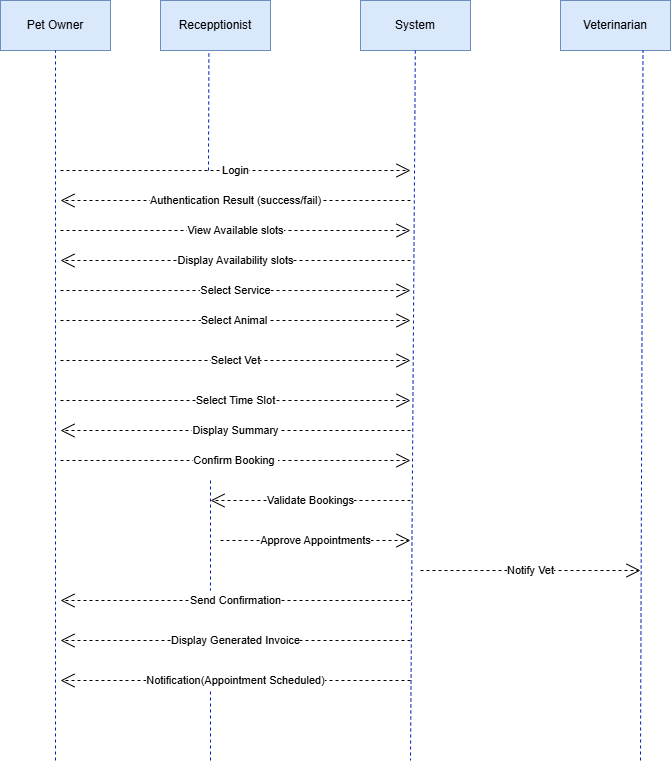

The diagram above was exported from draw.io. Its source (the exported page's mxGraphModel, read from the mxfile embedded in the PNG):
<mxGraphModel dx="1042" dy="596" grid="1" gridSize="10" guides="1" tooltips="1" connect="1" arrows="1" fold="1" page="1" pageScale="1" pageWidth="850" pageHeight="1100" math="0" shadow="0">
  <root>
    <mxCell id="0" />
    <mxCell id="1" parent="0" />
    <mxCell id="-Rx3MSapuKznTcP6mG9R-1" value="Pet Owner" style="html=1;whiteSpace=wrap;fillColor=#dae8fc;strokeColor=#6c8ebf;" vertex="1" parent="1">
      <mxGeometry x="80" y="40" width="110" height="50" as="geometry" />
    </mxCell>
    <mxCell id="-Rx3MSapuKznTcP6mG9R-2" value="Recepptionist" style="html=1;whiteSpace=wrap;fillColor=#dae8fc;strokeColor=#6c8ebf;" vertex="1" parent="1">
      <mxGeometry x="240" y="40" width="110" height="50" as="geometry" />
    </mxCell>
    <mxCell id="-Rx3MSapuKznTcP6mG9R-3" value="System" style="html=1;whiteSpace=wrap;fillColor=#dae8fc;strokeColor=#6c8ebf;" vertex="1" parent="1">
      <mxGeometry x="440" y="40" width="110" height="50" as="geometry" />
    </mxCell>
    <mxCell id="-Rx3MSapuKznTcP6mG9R-4" value="Veterinarian" style="html=1;whiteSpace=wrap;fillColor=#dae8fc;strokeColor=#6c8ebf;" vertex="1" parent="1">
      <mxGeometry x="640" y="40" width="110" height="50" as="geometry" />
    </mxCell>
    <mxCell id="-Rx3MSapuKznTcP6mG9R-5" value="" style="endArrow=none;dashed=1;html=1;rounded=0;entryX=0.5;entryY=1;entryDx=0;entryDy=0;fillColor=#0050ef;strokeColor=#001DBC;" edge="1" parent="1" target="-Rx3MSapuKznTcP6mG9R-1">
      <mxGeometry width="50" height="50" relative="1" as="geometry">
        <mxPoint x="135" y="800" as="sourcePoint" />
        <mxPoint x="150" y="110" as="targetPoint" />
      </mxGeometry>
    </mxCell>
    <mxCell id="-Rx3MSapuKznTcP6mG9R-6" value="" style="endArrow=none;dashed=1;html=1;rounded=0;fillColor=#0050ef;strokeColor=#001DBC;entryX=0.44;entryY=1.012;entryDx=0;entryDy=0;entryPerimeter=0;" edge="1" parent="1" target="-Rx3MSapuKznTcP6mG9R-2">
      <mxGeometry width="50" height="50" relative="1" as="geometry">
        <mxPoint x="288" y="210" as="sourcePoint" />
        <mxPoint x="290" y="100" as="targetPoint" />
      </mxGeometry>
    </mxCell>
    <mxCell id="-Rx3MSapuKznTcP6mG9R-7" value="" style="endArrow=none;dashed=1;html=1;rounded=0;fillColor=#0050ef;strokeColor=#001DBC;" edge="1" parent="1" source="-Rx3MSapuKznTcP6mG9R-3">
      <mxGeometry width="50" height="50" relative="1" as="geometry">
        <mxPoint x="495" y="140" as="sourcePoint" />
        <mxPoint x="490" y="800" as="targetPoint" />
      </mxGeometry>
    </mxCell>
    <mxCell id="-Rx3MSapuKznTcP6mG9R-8" value="" style="endArrow=none;dashed=1;html=1;rounded=0;entryX=0.75;entryY=1;entryDx=0;entryDy=0;fillColor=#0050ef;strokeColor=#001DBC;" edge="1" parent="1" target="-Rx3MSapuKznTcP6mG9R-4">
      <mxGeometry width="50" height="50" relative="1" as="geometry">
        <mxPoint x="720" y="800" as="sourcePoint" />
        <mxPoint x="730" y="100" as="targetPoint" />
      </mxGeometry>
    </mxCell>
    <mxCell id="-Rx3MSapuKznTcP6mG9R-10" value="Display Availability slots" style="endArrow=open;endSize=12;dashed=1;html=1;rounded=0;" edge="1" parent="1">
      <mxGeometry width="160" relative="1" as="geometry">
        <mxPoint x="490" y="300" as="sourcePoint" />
        <mxPoint x="140" y="300" as="targetPoint" />
      </mxGeometry>
    </mxCell>
    <mxCell id="-Rx3MSapuKznTcP6mG9R-11" value="View Available slots" style="endArrow=open;endSize=12;dashed=1;html=1;rounded=0;" edge="1" parent="1">
      <mxGeometry width="160" relative="1" as="geometry">
        <mxPoint x="140" y="270" as="sourcePoint" />
        <mxPoint x="490" y="270" as="targetPoint" />
      </mxGeometry>
    </mxCell>
    <mxCell id="-Rx3MSapuKznTcP6mG9R-13" value="Login" style="endArrow=open;endSize=12;dashed=1;html=1;rounded=0;" edge="1" parent="1">
      <mxGeometry width="160" relative="1" as="geometry">
        <mxPoint x="140" y="210" as="sourcePoint" />
        <mxPoint x="490" y="210" as="targetPoint" />
      </mxGeometry>
    </mxCell>
    <mxCell id="-Rx3MSapuKznTcP6mG9R-14" value="Notify Vet" style="endArrow=open;endSize=12;dashed=1;html=1;rounded=0;" edge="1" parent="1">
      <mxGeometry width="160" relative="1" as="geometry">
        <mxPoint x="500" y="610" as="sourcePoint" />
        <mxPoint x="720" y="610" as="targetPoint" />
      </mxGeometry>
    </mxCell>
    <mxCell id="-Rx3MSapuKznTcP6mG9R-17" value="Authentication Result (success/fail)" style="endArrow=open;endSize=12;dashed=1;html=1;rounded=0;" edge="1" parent="1">
      <mxGeometry width="160" relative="1" as="geometry">
        <mxPoint x="490" y="240" as="sourcePoint" />
        <mxPoint x="140" y="240" as="targetPoint" />
      </mxGeometry>
    </mxCell>
    <mxCell id="-Rx3MSapuKznTcP6mG9R-19" value="Select Service" style="endArrow=open;endSize=12;dashed=1;html=1;rounded=0;" edge="1" parent="1">
      <mxGeometry width="160" relative="1" as="geometry">
        <mxPoint x="140" y="330" as="sourcePoint" />
        <mxPoint x="490" y="330" as="targetPoint" />
        <Array as="points" />
      </mxGeometry>
    </mxCell>
    <mxCell id="-Rx3MSapuKznTcP6mG9R-20" value="Select Animal&amp;nbsp;" style="endArrow=open;endSize=12;dashed=1;html=1;rounded=0;" edge="1" parent="1">
      <mxGeometry width="160" relative="1" as="geometry">
        <mxPoint x="140" y="360" as="sourcePoint" />
        <mxPoint x="490" y="360" as="targetPoint" />
      </mxGeometry>
    </mxCell>
    <mxCell id="-Rx3MSapuKznTcP6mG9R-28" value="" style="endArrow=none;dashed=1;html=1;rounded=0;fillColor=#0050ef;strokeColor=#001DBC;" edge="1" parent="1">
      <mxGeometry width="50" height="50" relative="1" as="geometry">
        <mxPoint x="290" y="520" as="sourcePoint" />
        <mxPoint x="290" y="630" as="targetPoint" />
        <Array as="points" />
      </mxGeometry>
    </mxCell>
    <mxCell id="-Rx3MSapuKznTcP6mG9R-31" value="Select Vet" style="endArrow=open;endSize=12;dashed=1;html=1;rounded=0;" edge="1" parent="1">
      <mxGeometry width="160" relative="1" as="geometry">
        <mxPoint x="140" y="400" as="sourcePoint" />
        <mxPoint x="490" y="400" as="targetPoint" />
      </mxGeometry>
    </mxCell>
    <mxCell id="-Rx3MSapuKznTcP6mG9R-32" value="Select Time Slot" style="endArrow=open;endSize=12;dashed=1;html=1;rounded=0;" edge="1" parent="1">
      <mxGeometry width="160" relative="1" as="geometry">
        <mxPoint x="140" y="440" as="sourcePoint" />
        <mxPoint x="490" y="440" as="targetPoint" />
      </mxGeometry>
    </mxCell>
    <mxCell id="-Rx3MSapuKznTcP6mG9R-34" value="Display Summary" style="endArrow=open;endSize=12;dashed=1;html=1;rounded=0;" edge="1" parent="1">
      <mxGeometry width="160" relative="1" as="geometry">
        <mxPoint x="490" y="470" as="sourcePoint" />
        <mxPoint x="140" y="470" as="targetPoint" />
      </mxGeometry>
    </mxCell>
    <mxCell id="-Rx3MSapuKznTcP6mG9R-35" value="Confirm Booking&amp;nbsp;" style="endArrow=open;endSize=12;dashed=1;html=1;rounded=0;" edge="1" parent="1">
      <mxGeometry width="160" relative="1" as="geometry">
        <mxPoint x="140" y="500" as="sourcePoint" />
        <mxPoint x="490" y="500" as="targetPoint" />
      </mxGeometry>
    </mxCell>
    <mxCell id="-Rx3MSapuKznTcP6mG9R-36" value="Validate Bookings" style="endArrow=open;endSize=12;dashed=1;html=1;rounded=0;" edge="1" parent="1">
      <mxGeometry width="160" relative="1" as="geometry">
        <mxPoint x="490" y="540" as="sourcePoint" />
        <mxPoint x="290" y="540" as="targetPoint" />
      </mxGeometry>
    </mxCell>
    <mxCell id="-Rx3MSapuKznTcP6mG9R-37" value="Approve Appointments" style="endArrow=open;endSize=12;dashed=1;html=1;rounded=0;" edge="1" parent="1">
      <mxGeometry width="160" relative="1" as="geometry">
        <mxPoint x="300" y="580" as="sourcePoint" />
        <mxPoint x="490" y="580" as="targetPoint" />
      </mxGeometry>
    </mxCell>
    <mxCell id="-Rx3MSapuKznTcP6mG9R-38" value="Send Confirmation" style="endArrow=open;endSize=12;dashed=1;html=1;rounded=0;" edge="1" parent="1">
      <mxGeometry width="160" relative="1" as="geometry">
        <mxPoint x="490" y="640" as="sourcePoint" />
        <mxPoint x="140" y="640" as="targetPoint" />
      </mxGeometry>
    </mxCell>
    <mxCell id="-Rx3MSapuKznTcP6mG9R-39" value="Display Generated Invoice" style="endArrow=open;endSize=12;dashed=1;html=1;rounded=0;" edge="1" parent="1">
      <mxGeometry width="160" relative="1" as="geometry">
        <mxPoint x="490" y="680" as="sourcePoint" />
        <mxPoint x="140" y="680" as="targetPoint" />
      </mxGeometry>
    </mxCell>
    <mxCell id="-Rx3MSapuKznTcP6mG9R-41" value="Notification(Appointment Scheduled)" style="endArrow=open;endSize=12;dashed=1;html=1;rounded=0;" edge="1" parent="1">
      <mxGeometry width="160" relative="1" as="geometry">
        <mxPoint x="490" y="720" as="sourcePoint" />
        <mxPoint x="140" y="720" as="targetPoint" />
      </mxGeometry>
    </mxCell>
    <mxCell id="-Rx3MSapuKznTcP6mG9R-42" value="" style="endArrow=none;dashed=1;html=1;rounded=0;fillColor=#0050ef;strokeColor=#001DBC;" edge="1" parent="1">
      <mxGeometry width="50" height="50" relative="1" as="geometry">
        <mxPoint x="290" y="800" as="sourcePoint" />
        <mxPoint x="290" y="730" as="targetPoint" />
        <Array as="points">
          <mxPoint x="290" y="780" />
        </Array>
      </mxGeometry>
    </mxCell>
  </root>
</mxGraphModel>